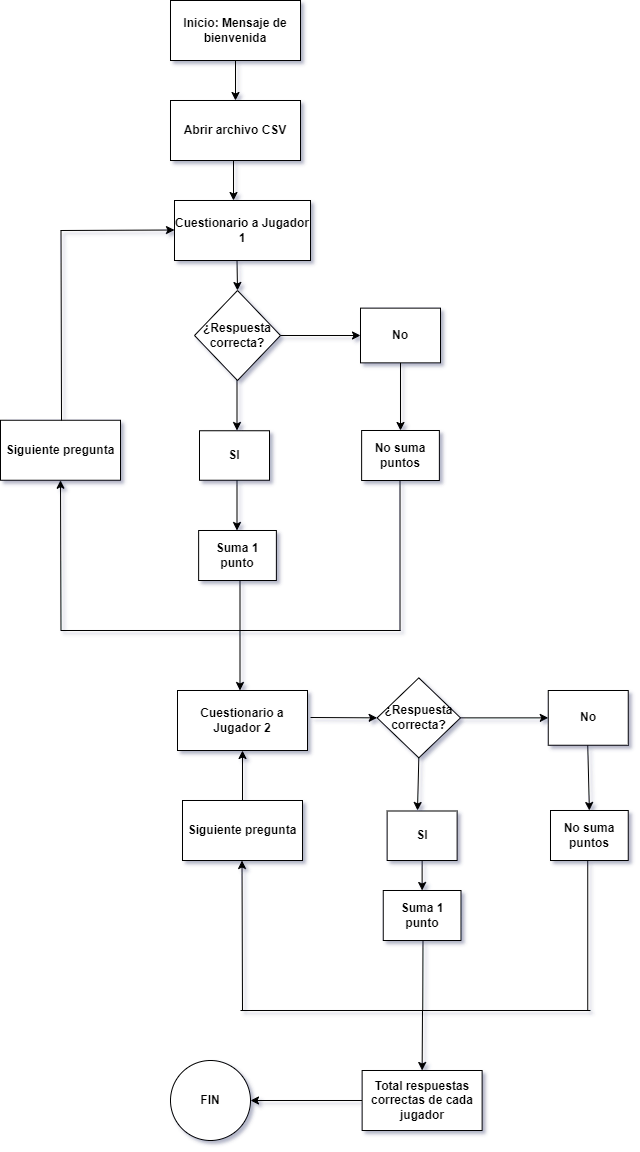

The diagram above was exported from draw.io. Its source (the exported page's mxGraphModel, read from the mxfile embedded in the PNG):
<mxGraphModel dx="868" dy="482" grid="0" gridSize="10" guides="1" tooltips="1" connect="1" arrows="1" fold="1" page="0" pageScale="1" pageWidth="827" pageHeight="1169" background="none" math="0" shadow="1">
  <root>
    <mxCell id="0" />
    <mxCell id="1" parent="0" />
    <mxCell id="65epzXDW7ucsePj5TG9C-1" value="&lt;span&gt;Inicio:&lt;/span&gt; Mensaje de bienvenida" style="rounded=0;whiteSpace=wrap;html=1;fontStyle=1" vertex="1" parent="1">
      <mxGeometry x="350" y="20" width="130" height="60" as="geometry" />
    </mxCell>
    <mxCell id="65epzXDW7ucsePj5TG9C-2" value="Abrir archivo CSV" style="rounded=0;whiteSpace=wrap;html=1;fontStyle=1" vertex="1" parent="1">
      <mxGeometry x="350" y="120" width="130" height="60" as="geometry" />
    </mxCell>
    <mxCell id="65epzXDW7ucsePj5TG9C-3" value="Cuestionario a Jugador 1" style="rounded=0;whiteSpace=wrap;html=1;fontStyle=1" vertex="1" parent="1">
      <mxGeometry x="354" y="220" width="136" height="60" as="geometry" />
    </mxCell>
    <mxCell id="65epzXDW7ucsePj5TG9C-4" value="" style="endArrow=classic;html=1;rounded=0;fontStyle=1" edge="1" parent="1">
      <mxGeometry width="50" height="50" relative="1" as="geometry">
        <mxPoint x="413" y="180" as="sourcePoint" />
        <mxPoint x="413" y="220" as="targetPoint" />
        <Array as="points" />
      </mxGeometry>
    </mxCell>
    <mxCell id="65epzXDW7ucsePj5TG9C-6" value="Cuestionario a Jugador 2" style="rounded=0;whiteSpace=wrap;html=1;fontStyle=1" vertex="1" parent="1">
      <mxGeometry x="357" y="710" width="130" height="60" as="geometry" />
    </mxCell>
    <mxCell id="65epzXDW7ucsePj5TG9C-8" value="¿Respuesta correcta?" style="rhombus;whiteSpace=wrap;html=1;fontStyle=1" vertex="1" parent="1">
      <mxGeometry x="374.01" y="310" width="86" height="90" as="geometry" />
    </mxCell>
    <mxCell id="65epzXDW7ucsePj5TG9C-10" value="" style="endArrow=classic;html=1;rounded=0;exitX=1;exitY=0.5;exitDx=0;exitDy=0;entryX=0;entryY=0.5;entryDx=0;entryDy=0;fontStyle=1" edge="1" parent="1" source="65epzXDW7ucsePj5TG9C-8" target="65epzXDW7ucsePj5TG9C-11">
      <mxGeometry width="50" height="50" relative="1" as="geometry">
        <mxPoint x="460" y="350" as="sourcePoint" />
        <mxPoint x="500.5" y="359.5" as="targetPoint" />
      </mxGeometry>
    </mxCell>
    <mxCell id="65epzXDW7ucsePj5TG9C-11" value="No" style="rounded=0;whiteSpace=wrap;html=1;fontStyle=1" vertex="1" parent="1">
      <mxGeometry x="540" y="327.63" width="80" height="54.75" as="geometry" />
    </mxCell>
    <mxCell id="65epzXDW7ucsePj5TG9C-12" value="" style="endArrow=classic;html=1;rounded=0;fontStyle=1" edge="1" parent="1">
      <mxGeometry width="50" height="50" relative="1" as="geometry">
        <mxPoint x="416.5" y="400" as="sourcePoint" />
        <mxPoint x="416.5" y="450" as="targetPoint" />
      </mxGeometry>
    </mxCell>
    <mxCell id="65epzXDW7ucsePj5TG9C-13" value="SI" style="rounded=0;whiteSpace=wrap;html=1;fontStyle=1" vertex="1" parent="1">
      <mxGeometry x="379" y="450.25" width="70" height="49.5" as="geometry" />
    </mxCell>
    <mxCell id="65epzXDW7ucsePj5TG9C-14" value="" style="endArrow=classic;html=1;rounded=0;exitX=0.5;exitY=1;exitDx=0;exitDy=0;fontStyle=1" edge="1" parent="1" source="65epzXDW7ucsePj5TG9C-11">
      <mxGeometry width="50" height="50" relative="1" as="geometry">
        <mxPoint x="535.5" y="380" as="sourcePoint" />
        <mxPoint x="580" y="450" as="targetPoint" />
      </mxGeometry>
    </mxCell>
    <mxCell id="65epzXDW7ucsePj5TG9C-15" value="No suma puntos" style="rounded=0;whiteSpace=wrap;html=1;fontStyle=1" vertex="1" parent="1">
      <mxGeometry x="541.13" y="450" width="77.75" height="50" as="geometry" />
    </mxCell>
    <mxCell id="65epzXDW7ucsePj5TG9C-18" value="" style="endArrow=classic;html=1;rounded=0;fontStyle=1" edge="1" parent="1">
      <mxGeometry width="50" height="50" relative="1" as="geometry">
        <mxPoint x="416.5" y="500" as="sourcePoint" />
        <mxPoint x="416.5" y="550" as="targetPoint" />
      </mxGeometry>
    </mxCell>
    <mxCell id="65epzXDW7ucsePj5TG9C-19" value="Suma 1 punto" style="rounded=0;whiteSpace=wrap;html=1;fontStyle=1" vertex="1" parent="1">
      <mxGeometry x="378.13" y="550" width="77.75" height="50" as="geometry" />
    </mxCell>
    <mxCell id="65epzXDW7ucsePj5TG9C-20" value="" style="endArrow=none;html=1;rounded=0;fontStyle=1" edge="1" parent="1">
      <mxGeometry width="50" height="50" relative="1" as="geometry">
        <mxPoint x="579.51" y="650" as="sourcePoint" />
        <mxPoint x="579.51" y="500" as="targetPoint" />
      </mxGeometry>
    </mxCell>
    <mxCell id="65epzXDW7ucsePj5TG9C-21" value="" style="endArrow=none;html=1;rounded=0;fontStyle=1" edge="1" parent="1">
      <mxGeometry width="50" height="50" relative="1" as="geometry">
        <mxPoint x="240.5" y="650" as="sourcePoint" />
        <mxPoint x="580" y="650" as="targetPoint" />
      </mxGeometry>
    </mxCell>
    <mxCell id="65epzXDW7ucsePj5TG9C-22" value="" style="endArrow=none;html=1;rounded=0;fontStyle=1" edge="1" parent="1">
      <mxGeometry width="50" height="50" relative="1" as="geometry">
        <mxPoint x="419.5" y="650" as="sourcePoint" />
        <mxPoint x="419.5" y="600" as="targetPoint" />
      </mxGeometry>
    </mxCell>
    <mxCell id="65epzXDW7ucsePj5TG9C-23" value="" style="endArrow=classic;html=1;rounded=0;entryX=0.5;entryY=1;entryDx=0;entryDy=0;fontStyle=1" edge="1" parent="1" target="65epzXDW7ucsePj5TG9C-24">
      <mxGeometry width="50" height="50" relative="1" as="geometry">
        <mxPoint x="240.5" y="650" as="sourcePoint" />
        <mxPoint x="240.5" y="505" as="targetPoint" />
      </mxGeometry>
    </mxCell>
    <mxCell id="65epzXDW7ucsePj5TG9C-24" value="Siguiente pregunta" style="rounded=0;whiteSpace=wrap;html=1;fontStyle=1" vertex="1" parent="1">
      <mxGeometry x="180" y="439.75" width="120" height="60" as="geometry" />
    </mxCell>
    <mxCell id="65epzXDW7ucsePj5TG9C-27" value="" style="endArrow=none;html=1;rounded=0;fontStyle=1" edge="1" parent="1">
      <mxGeometry width="50" height="50" relative="1" as="geometry">
        <mxPoint x="241" y="440" as="sourcePoint" />
        <mxPoint x="240.5" y="250" as="targetPoint" />
      </mxGeometry>
    </mxCell>
    <mxCell id="65epzXDW7ucsePj5TG9C-28" value="" style="endArrow=classic;html=1;rounded=0;fontStyle=1" edge="1" parent="1">
      <mxGeometry width="50" height="50" relative="1" as="geometry">
        <mxPoint x="240" y="250" as="sourcePoint" />
        <mxPoint x="354" y="249.5" as="targetPoint" />
      </mxGeometry>
    </mxCell>
    <mxCell id="65epzXDW7ucsePj5TG9C-29" value="" style="endArrow=classic;html=1;rounded=0;fontStyle=1" edge="1" parent="1">
      <mxGeometry width="50" height="50" relative="1" as="geometry">
        <mxPoint x="416.51" y="280" as="sourcePoint" />
        <mxPoint x="417.01" y="310" as="targetPoint" />
      </mxGeometry>
    </mxCell>
    <mxCell id="65epzXDW7ucsePj5TG9C-30" value="" style="endArrow=classic;html=1;rounded=0;entryX=0;entryY=0.5;entryDx=0;entryDy=0;fontStyle=1" edge="1" parent="1" target="65epzXDW7ucsePj5TG9C-68">
      <mxGeometry width="50" height="50" relative="1" as="geometry">
        <mxPoint x="490" y="737" as="sourcePoint" />
        <mxPoint x="620" y="322.63" as="targetPoint" />
      </mxGeometry>
    </mxCell>
    <mxCell id="65epzXDW7ucsePj5TG9C-33" value="" style="endArrow=classic;html=1;rounded=0;exitX=0.5;exitY=1;exitDx=0;exitDy=0;fontStyle=1" edge="1" parent="1" source="65epzXDW7ucsePj5TG9C-68">
      <mxGeometry width="50" height="50" relative="1" as="geometry">
        <mxPoint x="607.25" y="780.5" as="sourcePoint" />
        <mxPoint x="597" y="830" as="targetPoint" />
      </mxGeometry>
    </mxCell>
    <mxCell id="65epzXDW7ucsePj5TG9C-41" value="" style="endArrow=classic;html=1;rounded=0;fontStyle=1" edge="1" parent="1">
      <mxGeometry width="50" height="50" relative="1" as="geometry">
        <mxPoint x="419.5" y="650" as="sourcePoint" />
        <mxPoint x="419.5" y="710" as="targetPoint" />
      </mxGeometry>
    </mxCell>
    <mxCell id="65epzXDW7ucsePj5TG9C-42" value="FIN" style="ellipse;whiteSpace=wrap;html=1;aspect=fixed;fontStyle=1;direction=south;" vertex="1" parent="1">
      <mxGeometry x="350" y="1080" width="80" height="80" as="geometry" />
    </mxCell>
    <mxCell id="65epzXDW7ucsePj5TG9C-59" value="" style="endArrow=classic;html=1;rounded=0;startArrow=none;fontStyle=1" edge="1" parent="1" source="65epzXDW7ucsePj5TG9C-68" target="65epzXDW7ucsePj5TG9C-60">
      <mxGeometry width="50" height="50" relative="1" as="geometry">
        <mxPoint x="510" y="746.87" as="sourcePoint" />
        <mxPoint x="570" y="746.87" as="targetPoint" />
      </mxGeometry>
    </mxCell>
    <mxCell id="65epzXDW7ucsePj5TG9C-60" value="No" style="rounded=0;whiteSpace=wrap;html=1;fontStyle=1" vertex="1" parent="1">
      <mxGeometry x="727.75" y="710" width="80" height="54.75" as="geometry" />
    </mxCell>
    <mxCell id="65epzXDW7ucsePj5TG9C-61" value="SI" style="rounded=0;whiteSpace=wrap;html=1;fontStyle=1" vertex="1" parent="1">
      <mxGeometry x="566.63" y="830.5" width="70" height="49.5" as="geometry" />
    </mxCell>
    <mxCell id="65epzXDW7ucsePj5TG9C-62" value="No suma puntos" style="rounded=0;whiteSpace=wrap;html=1;fontStyle=1" vertex="1" parent="1">
      <mxGeometry x="730" y="830" width="77.75" height="50" as="geometry" />
    </mxCell>
    <mxCell id="65epzXDW7ucsePj5TG9C-63" value="Suma 1 punto" style="rounded=0;whiteSpace=wrap;html=1;fontStyle=1" vertex="1" parent="1">
      <mxGeometry x="562.75" y="910" width="77.75" height="50" as="geometry" />
    </mxCell>
    <mxCell id="65epzXDW7ucsePj5TG9C-64" value="" style="endArrow=none;html=1;rounded=0;fontStyle=1" edge="1" parent="1">
      <mxGeometry width="50" height="50" relative="1" as="geometry">
        <mxPoint x="767.2500000000001" y="1030" as="sourcePoint" />
        <mxPoint x="767.2500000000001" y="880" as="targetPoint" />
      </mxGeometry>
    </mxCell>
    <mxCell id="65epzXDW7ucsePj5TG9C-65" value="" style="endArrow=none;html=1;rounded=0;fontStyle=1" edge="1" parent="1">
      <mxGeometry width="50" height="50" relative="1" as="geometry">
        <mxPoint x="420" y="1030" as="sourcePoint" />
        <mxPoint x="770" y="1030" as="targetPoint" />
      </mxGeometry>
    </mxCell>
    <mxCell id="65epzXDW7ucsePj5TG9C-66" value="" style="endArrow=none;html=1;rounded=0;fontStyle=1" edge="1" parent="1">
      <mxGeometry width="50" height="50" relative="1" as="geometry">
        <mxPoint x="602.25" y="1030" as="sourcePoint" />
        <mxPoint x="602.5" y="960" as="targetPoint" />
      </mxGeometry>
    </mxCell>
    <mxCell id="65epzXDW7ucsePj5TG9C-67" value="" style="endArrow=classic;html=1;rounded=0;exitX=0.5;exitY=1;exitDx=0;exitDy=0;entryX=0.5;entryY=0;entryDx=0;entryDy=0;fontStyle=1" edge="1" parent="1" target="65epzXDW7ucsePj5TG9C-62">
      <mxGeometry width="50" height="50" relative="1" as="geometry">
        <mxPoint x="767.25" y="764.75" as="sourcePoint" />
        <mxPoint x="768.0441176470588" y="824.75" as="targetPoint" />
      </mxGeometry>
    </mxCell>
    <mxCell id="65epzXDW7ucsePj5TG9C-68" value="¿Respuesta correcta?" style="rhombus;whiteSpace=wrap;html=1;fontStyle=1" vertex="1" parent="1">
      <mxGeometry x="556.63" y="697.37" width="83.37" height="80" as="geometry" />
    </mxCell>
    <mxCell id="65epzXDW7ucsePj5TG9C-75" value="" style="endArrow=classic;html=1;rounded=0;exitX=0.5;exitY=1;exitDx=0;exitDy=0;fontStyle=1" edge="1" parent="1" source="65epzXDW7ucsePj5TG9C-1" target="65epzXDW7ucsePj5TG9C-2">
      <mxGeometry width="50" height="50" relative="1" as="geometry">
        <mxPoint x="424" y="190" as="sourcePoint" />
        <mxPoint x="424" y="230" as="targetPoint" />
        <Array as="points" />
      </mxGeometry>
    </mxCell>
    <mxCell id="65epzXDW7ucsePj5TG9C-85" value="" style="endArrow=classic;html=1;rounded=0;entryX=0.5;entryY=1;entryDx=0;entryDy=0;fontStyle=1" edge="1" parent="1">
      <mxGeometry width="50" height="50" relative="1" as="geometry">
        <mxPoint x="422" y="1030.25" as="sourcePoint" />
        <mxPoint x="421.5" y="880" as="targetPoint" />
      </mxGeometry>
    </mxCell>
    <mxCell id="65epzXDW7ucsePj5TG9C-86" value="Siguiente pregunta" style="rounded=0;whiteSpace=wrap;html=1;fontStyle=1" vertex="1" parent="1">
      <mxGeometry x="362" y="820" width="120" height="60" as="geometry" />
    </mxCell>
    <mxCell id="65epzXDW7ucsePj5TG9C-88" value="" style="endArrow=classic;html=1;rounded=0;entryX=0.5;entryY=1;entryDx=0;entryDy=0;exitX=0.5;exitY=0;exitDx=0;exitDy=0;fontStyle=1" edge="1" parent="1" source="65epzXDW7ucsePj5TG9C-86" target="65epzXDW7ucsePj5TG9C-6">
      <mxGeometry width="50" height="50" relative="1" as="geometry">
        <mxPoint x="428" y="810" as="sourcePoint" />
        <mxPoint x="420" y="780" as="targetPoint" />
      </mxGeometry>
    </mxCell>
    <mxCell id="65epzXDW7ucsePj5TG9C-89" value="" style="endArrow=classic;html=1;rounded=0;entryX=0.5;entryY=0;entryDx=0;entryDy=0;fontStyle=1;" edge="1" parent="1" target="65epzXDW7ucsePj5TG9C-92">
      <mxGeometry width="50" height="50" relative="1" as="geometry">
        <mxPoint x="602" y="1030" as="sourcePoint" />
        <mxPoint x="614" y="1070" as="targetPoint" />
      </mxGeometry>
    </mxCell>
    <mxCell id="65epzXDW7ucsePj5TG9C-91" value="" style="endArrow=classic;html=1;rounded=0;entryX=0.5;entryY=0;entryDx=0;entryDy=0;exitX=0.5;exitY=1;exitDx=0;exitDy=0;fontStyle=1" edge="1" parent="1" source="65epzXDW7ucsePj5TG9C-61" target="65epzXDW7ucsePj5TG9C-63">
      <mxGeometry width="50" height="50" relative="1" as="geometry">
        <mxPoint x="460" y="810" as="sourcePoint" />
        <mxPoint x="460" y="770" as="targetPoint" />
      </mxGeometry>
    </mxCell>
    <mxCell id="65epzXDW7ucsePj5TG9C-93" value="" style="edgeStyle=orthogonalEdgeStyle;rounded=0;orthogonalLoop=1;jettySize=auto;html=1;" edge="1" parent="1" source="65epzXDW7ucsePj5TG9C-92" target="65epzXDW7ucsePj5TG9C-42">
      <mxGeometry relative="1" as="geometry" />
    </mxCell>
    <mxCell id="65epzXDW7ucsePj5TG9C-92" value="Total respuestas correctas de cada jugador" style="rounded=0;whiteSpace=wrap;html=1;fontStyle=1" vertex="1" parent="1">
      <mxGeometry x="541.6299999999999" y="1090" width="120" height="60" as="geometry" />
    </mxCell>
  </root>
</mxGraphModel>